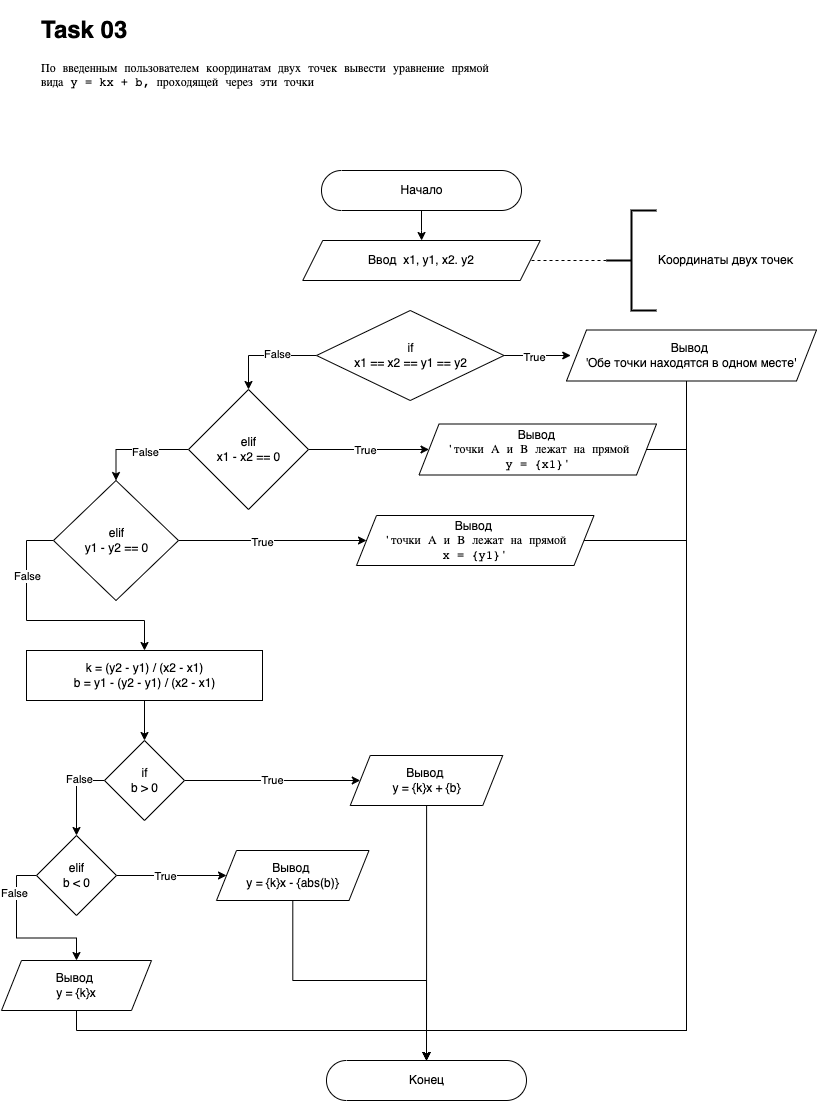

The diagram above was exported from draw.io. Its source (the exported page's mxGraphModel, read from the mxfile embedded in the PNG):
<mxGraphModel dx="2946" dy="1212" grid="1" gridSize="10" guides="1" tooltips="1" connect="1" arrows="1" fold="1" page="1" pageScale="1" pageWidth="827" pageHeight="1169" math="0" shadow="0">
  <root>
    <mxCell id="0" />
    <mxCell id="1" parent="0" />
    <mxCell id="SvS8S_3Akz9cg4RLJaAh-1" value="" style="edgeStyle=orthogonalEdgeStyle;rounded=0;orthogonalLoop=1;jettySize=auto;html=1;fontFamily=Helvetica;spacing=2;sketch=0;" edge="1" parent="1" source="SvS8S_3Akz9cg4RLJaAh-2" target="SvS8S_3Akz9cg4RLJaAh-4">
      <mxGeometry relative="1" as="geometry" />
    </mxCell>
    <mxCell id="SvS8S_3Akz9cg4RLJaAh-2" value="Начало" style="html=1;dashed=0;whitespace=wrap;shape=mxgraph.dfd.start;fontFamily=Helvetica;spacing=2;sketch=0;" vertex="1" parent="1">
      <mxGeometry x="325" y="200" width="200" height="40" as="geometry" />
    </mxCell>
    <mxCell id="SvS8S_3Akz9cg4RLJaAh-4" value="Ввод&amp;nbsp; x1, y1, x2. y2" style="shape=parallelogram;perimeter=parallelogramPerimeter;whiteSpace=wrap;html=1;fixedSize=1;dashed=0;fontFamily=Helvetica;spacing=2;sketch=0;" vertex="1" parent="1">
      <mxGeometry x="306.25" y="270" width="237.5" height="40" as="geometry" />
    </mxCell>
    <mxCell id="SvS8S_3Akz9cg4RLJaAh-5" value="Конец&lt;br&gt;" style="html=1;dashed=0;whitespace=wrap;shape=mxgraph.dfd.start;fontFamily=Helvetica;spacing=2;sketch=0;" vertex="1" parent="1">
      <mxGeometry x="330" y="1090" width="200" height="40" as="geometry" />
    </mxCell>
    <mxCell id="SvS8S_3Akz9cg4RLJaAh-6" value="&lt;h1&gt;Task 03&lt;/h1&gt;&lt;pre style=&quot;font-family: &amp;quot;jetbrains mono&amp;quot; , monospace&quot;&gt;&lt;pre style=&quot;font-family: &amp;quot;jetbrains mono&amp;quot; , monospace&quot;&gt;&lt;pre style=&quot;font-family: &amp;quot;jetbrains mono&amp;quot; , monospace&quot;&gt;&lt;pre style=&quot;font-family: &amp;quot;jetbrains mono&amp;quot; , monospace&quot;&gt;&lt;pre style=&quot;font-family: &amp;quot;jetbrains mono&amp;quot; , monospace&quot;&gt;&lt;pre style=&quot;font-family: &amp;quot;jetbrains mono&amp;quot; , monospace&quot;&gt;&lt;pre style=&quot;font-family: &amp;quot;jetbrains mono&amp;quot;, monospace;&quot;&gt;По введенным пользователем координатам двух точек вывести уравнение прямой&lt;br&gt;вида y &lt;span style=&quot;&quot;&gt;= &lt;/span&gt;kx &lt;span style=&quot;&quot;&gt;+ &lt;/span&gt;b&lt;span style=&quot;&quot;&gt;, &lt;/span&gt;проходящей через эти точки&lt;/pre&gt;&lt;/pre&gt;&lt;/pre&gt;&lt;/pre&gt;&lt;/pre&gt;&lt;/pre&gt;&lt;/pre&gt;" style="text;html=1;strokeColor=none;fillColor=none;spacing=5;spacingTop=-20;whiteSpace=wrap;overflow=hidden;rounded=0;labelBackgroundColor=none;fontColor=default;" vertex="1" parent="1">
      <mxGeometry x="40" y="40" width="580" height="150" as="geometry" />
    </mxCell>
    <mxCell id="SvS8S_3Akz9cg4RLJaAh-11" style="edgeStyle=orthogonalEdgeStyle;rounded=0;orthogonalLoop=1;jettySize=auto;html=1;entryX=1;entryY=0.5;entryDx=0;entryDy=0;fontColor=default;endArrow=none;endFill=0;dashed=1;" edge="1" parent="1" source="SvS8S_3Akz9cg4RLJaAh-12" target="SvS8S_3Akz9cg4RLJaAh-4">
      <mxGeometry relative="1" as="geometry" />
    </mxCell>
    <mxCell id="SvS8S_3Akz9cg4RLJaAh-12" value="&lt;div style=&quot;text-align: center&quot;&gt;Координаты двух точек&lt;/div&gt;" style="strokeWidth=2;html=1;shape=mxgraph.flowchart.annotation_2;align=left;labelPosition=right;pointerEvents=1;labelBackgroundColor=none;fontColor=default;" vertex="1" parent="1">
      <mxGeometry x="610" y="240" width="50" height="100" as="geometry" />
    </mxCell>
    <mxCell id="SvS8S_3Akz9cg4RLJaAh-24" style="edgeStyle=orthogonalEdgeStyle;rounded=0;sketch=0;orthogonalLoop=1;jettySize=auto;html=1;entryX=0.5;entryY=0;entryDx=0;entryDy=0;fontColor=default;endArrow=classic;endFill=1;" edge="1" parent="1" source="SvS8S_3Akz9cg4RLJaAh-13" target="SvS8S_3Akz9cg4RLJaAh-14">
      <mxGeometry relative="1" as="geometry" />
    </mxCell>
    <mxCell id="SvS8S_3Akz9cg4RLJaAh-68" value="False" style="edgeLabel;html=1;align=center;verticalAlign=middle;resizable=0;points=[];fontColor=default;" vertex="1" connectable="0" parent="SvS8S_3Akz9cg4RLJaAh-24">
      <mxGeometry x="-0.2157" y="-2" relative="1" as="geometry">
        <mxPoint as="offset" />
      </mxGeometry>
    </mxCell>
    <mxCell id="SvS8S_3Akz9cg4RLJaAh-36" style="edgeStyle=orthogonalEdgeStyle;rounded=0;sketch=0;orthogonalLoop=1;jettySize=auto;html=1;entryX=0.017;entryY=0.5;entryDx=0;entryDy=0;entryPerimeter=0;fontColor=default;endArrow=classic;endFill=1;" edge="1" parent="1" source="SvS8S_3Akz9cg4RLJaAh-13" target="SvS8S_3Akz9cg4RLJaAh-35">
      <mxGeometry relative="1" as="geometry" />
    </mxCell>
    <mxCell id="SvS8S_3Akz9cg4RLJaAh-67" value="True" style="edgeLabel;html=1;align=center;verticalAlign=middle;resizable=0;points=[];fontColor=default;" vertex="1" connectable="0" parent="SvS8S_3Akz9cg4RLJaAh-36">
      <mxGeometry x="-0.1161" y="-1" relative="1" as="geometry">
        <mxPoint as="offset" />
      </mxGeometry>
    </mxCell>
    <mxCell id="SvS8S_3Akz9cg4RLJaAh-13" value="if&lt;br&gt;x1 == x2 == y1 == y2" style="rhombus;labelBackgroundColor=none;fontColor=default;html=1;" vertex="1" parent="1">
      <mxGeometry x="320" y="340" width="187.5" height="90" as="geometry" />
    </mxCell>
    <mxCell id="SvS8S_3Akz9cg4RLJaAh-30" style="edgeStyle=orthogonalEdgeStyle;rounded=0;sketch=0;orthogonalLoop=1;jettySize=auto;html=1;fontColor=default;endArrow=classic;endFill=1;" edge="1" parent="1" source="SvS8S_3Akz9cg4RLJaAh-14" target="SvS8S_3Akz9cg4RLJaAh-28">
      <mxGeometry relative="1" as="geometry" />
    </mxCell>
    <mxCell id="SvS8S_3Akz9cg4RLJaAh-59" value="True" style="edgeLabel;html=1;align=center;verticalAlign=middle;resizable=0;points=[];fontColor=default;" vertex="1" connectable="0" parent="SvS8S_3Akz9cg4RLJaAh-30">
      <mxGeometry x="-0.0705" relative="1" as="geometry">
        <mxPoint as="offset" />
      </mxGeometry>
    </mxCell>
    <mxCell id="SvS8S_3Akz9cg4RLJaAh-40" style="edgeStyle=orthogonalEdgeStyle;rounded=0;sketch=0;orthogonalLoop=1;jettySize=auto;html=1;entryX=0.5;entryY=0;entryDx=0;entryDy=0;fontColor=default;endArrow=classic;endFill=1;" edge="1" parent="1" source="SvS8S_3Akz9cg4RLJaAh-14" target="SvS8S_3Akz9cg4RLJaAh-15">
      <mxGeometry relative="1" as="geometry" />
    </mxCell>
    <mxCell id="SvS8S_3Akz9cg4RLJaAh-60" value="False" style="edgeLabel;html=1;align=center;verticalAlign=middle;resizable=0;points=[];fontColor=default;" vertex="1" connectable="0" parent="SvS8S_3Akz9cg4RLJaAh-40">
      <mxGeometry x="-0.1498" y="2" relative="1" as="geometry">
        <mxPoint as="offset" />
      </mxGeometry>
    </mxCell>
    <mxCell id="SvS8S_3Akz9cg4RLJaAh-14" value="elif&lt;br&gt;x1 - x2 == 0" style="rhombus;labelBackgroundColor=none;fontColor=default;html=1;" vertex="1" parent="1">
      <mxGeometry x="192" y="419" width="120" height="120" as="geometry" />
    </mxCell>
    <mxCell id="SvS8S_3Akz9cg4RLJaAh-31" value="" style="edgeStyle=orthogonalEdgeStyle;rounded=0;sketch=0;orthogonalLoop=1;jettySize=auto;html=1;fontColor=default;endArrow=classic;endFill=1;" edge="1" parent="1" source="SvS8S_3Akz9cg4RLJaAh-15" target="SvS8S_3Akz9cg4RLJaAh-29">
      <mxGeometry relative="1" as="geometry" />
    </mxCell>
    <mxCell id="SvS8S_3Akz9cg4RLJaAh-66" value="True" style="edgeLabel;html=1;align=center;verticalAlign=middle;resizable=0;points=[];fontColor=default;" vertex="1" connectable="0" parent="SvS8S_3Akz9cg4RLJaAh-31">
      <mxGeometry x="-0.117" y="-1" relative="1" as="geometry">
        <mxPoint as="offset" />
      </mxGeometry>
    </mxCell>
    <mxCell id="SvS8S_3Akz9cg4RLJaAh-41" style="edgeStyle=orthogonalEdgeStyle;rounded=0;sketch=0;orthogonalLoop=1;jettySize=auto;html=1;entryX=0.5;entryY=0;entryDx=0;entryDy=0;fontColor=default;endArrow=classic;endFill=1;" edge="1" parent="1" source="SvS8S_3Akz9cg4RLJaAh-15" target="SvS8S_3Akz9cg4RLJaAh-16">
      <mxGeometry relative="1" as="geometry">
        <Array as="points">
          <mxPoint x="30" y="570" />
          <mxPoint x="30" y="650" />
          <mxPoint x="148" y="650" />
        </Array>
      </mxGeometry>
    </mxCell>
    <mxCell id="SvS8S_3Akz9cg4RLJaAh-61" value="False" style="edgeLabel;html=1;align=center;verticalAlign=middle;resizable=0;points=[];fontColor=default;" vertex="1" connectable="0" parent="SvS8S_3Akz9cg4RLJaAh-41">
      <mxGeometry x="-0.5137" relative="1" as="geometry">
        <mxPoint as="offset" />
      </mxGeometry>
    </mxCell>
    <mxCell id="SvS8S_3Akz9cg4RLJaAh-15" value="elif&lt;br&gt;y1 - y2 == 0" style="rhombus;labelBackgroundColor=none;fontColor=default;html=1;" vertex="1" parent="1">
      <mxGeometry x="57" y="510" width="125" height="120" as="geometry" />
    </mxCell>
    <mxCell id="SvS8S_3Akz9cg4RLJaAh-44" style="edgeStyle=orthogonalEdgeStyle;rounded=0;sketch=0;orthogonalLoop=1;jettySize=auto;html=1;fontColor=default;endArrow=classic;endFill=1;" edge="1" parent="1" source="SvS8S_3Akz9cg4RLJaAh-16" target="SvS8S_3Akz9cg4RLJaAh-42">
      <mxGeometry relative="1" as="geometry" />
    </mxCell>
    <mxCell id="SvS8S_3Akz9cg4RLJaAh-16" value="k = (y2 - y1) / (x2 - x1)&lt;br&gt;b = y1 - (y2 - y1) / (x2 - x1)" style="dashed=0;whitespace=wrap;labelBackgroundColor=none;fontColor=default;html=1;" vertex="1" parent="1">
      <mxGeometry x="30" y="680" width="236" height="50" as="geometry" />
    </mxCell>
    <mxCell id="SvS8S_3Akz9cg4RLJaAh-38" style="edgeStyle=orthogonalEdgeStyle;rounded=0;sketch=0;orthogonalLoop=1;jettySize=auto;html=1;fontColor=default;endArrow=classic;endFill=1;" edge="1" parent="1" source="SvS8S_3Akz9cg4RLJaAh-28" target="SvS8S_3Akz9cg4RLJaAh-5">
      <mxGeometry relative="1" as="geometry">
        <Array as="points">
          <mxPoint x="690" y="479" />
          <mxPoint x="690" y="1060" />
        </Array>
      </mxGeometry>
    </mxCell>
    <mxCell id="SvS8S_3Akz9cg4RLJaAh-28" value="Вывод&amp;nbsp;&lt;br&gt;&lt;span style=&quot;font-family: &amp;quot;jetbrains mono&amp;quot;, monospace;&quot;&gt;'точки А и В лежат на прямой&lt;br&gt;&lt;/span&gt;&lt;span style=&quot;font-family: &amp;quot;jetbrains mono&amp;quot;, monospace;&quot;&gt;y = &lt;/span&gt;&lt;span style=&quot;font-family: &amp;quot;jetbrains mono&amp;quot;, monospace;&quot;&gt;{&lt;/span&gt;&lt;span style=&quot;font-family: &amp;quot;jetbrains mono&amp;quot;, monospace;&quot;&gt;x1&lt;/span&gt;&lt;span style=&quot;font-family: &amp;quot;jetbrains mono&amp;quot;, monospace;&quot;&gt;}&lt;/span&gt;&lt;span style=&quot;font-family: &amp;quot;jetbrains mono&amp;quot;, monospace;&quot;&gt;'&lt;/span&gt;&lt;span style=&quot;font-family: &amp;quot;jetbrains mono&amp;quot;, monospace;&quot;&gt;&lt;br&gt;&lt;/span&gt;" style="shape=parallelogram;perimeter=parallelogramPerimeter;whiteSpace=wrap;html=1;fixedSize=1;dashed=0;fontFamily=Helvetica;spacing=2;sketch=0;fontColor=default;labelBackgroundColor=none;" vertex="1" parent="1">
      <mxGeometry x="422.5" y="453.5" width="237.5" height="51" as="geometry" />
    </mxCell>
    <mxCell id="SvS8S_3Akz9cg4RLJaAh-39" style="edgeStyle=orthogonalEdgeStyle;rounded=0;sketch=0;orthogonalLoop=1;jettySize=auto;html=1;fontColor=default;endArrow=classic;endFill=1;" edge="1" parent="1" source="SvS8S_3Akz9cg4RLJaAh-29" target="SvS8S_3Akz9cg4RLJaAh-5">
      <mxGeometry relative="1" as="geometry">
        <Array as="points">
          <mxPoint x="690" y="570" />
          <mxPoint x="690" y="1060" />
        </Array>
      </mxGeometry>
    </mxCell>
    <mxCell id="SvS8S_3Akz9cg4RLJaAh-29" value="Вывод&amp;nbsp;&lt;br&gt;&lt;span style=&quot;font-family: &amp;quot;jetbrains mono&amp;quot;, monospace;&quot;&gt;&lt;span style=&quot;&quot;&gt;'&lt;/span&gt;&lt;/span&gt;&lt;span style=&quot;font-family: &amp;quot;jetbrains mono&amp;quot;, monospace;&quot;&gt;точки А и В лежат на прямой&lt;br&gt;&lt;/span&gt;&lt;span style=&quot;font-family: &amp;quot;jetbrains mono&amp;quot;, monospace;&quot;&gt;x = &lt;/span&gt;&lt;span style=&quot;font-family: &amp;quot;jetbrains mono&amp;quot;, monospace;&quot;&gt;{&lt;/span&gt;&lt;span style=&quot;font-family: &amp;quot;jetbrains mono&amp;quot;, monospace;&quot;&gt;y1}&lt;/span&gt;&lt;span style=&quot;font-family: &amp;quot;jetbrains mono&amp;quot;, monospace;&quot;&gt;'&lt;/span&gt;" style="shape=parallelogram;perimeter=parallelogramPerimeter;whiteSpace=wrap;html=1;fixedSize=1;dashed=0;fontFamily=Helvetica;spacing=2;sketch=0;fontColor=default;labelBackgroundColor=none;" vertex="1" parent="1">
      <mxGeometry x="360" y="545" width="237.5" height="50" as="geometry" />
    </mxCell>
    <mxCell id="SvS8S_3Akz9cg4RLJaAh-37" style="edgeStyle=orthogonalEdgeStyle;rounded=0;sketch=0;orthogonalLoop=1;jettySize=auto;html=1;fontColor=default;endArrow=classic;endFill=1;" edge="1" parent="1" source="SvS8S_3Akz9cg4RLJaAh-35" target="SvS8S_3Akz9cg4RLJaAh-5">
      <mxGeometry relative="1" as="geometry">
        <Array as="points">
          <mxPoint x="690" y="1060" />
          <mxPoint x="430" y="1060" />
        </Array>
      </mxGeometry>
    </mxCell>
    <mxCell id="SvS8S_3Akz9cg4RLJaAh-35" value="Вывод&amp;nbsp;&lt;br&gt;'Обе точки находятся в одном месте'" style="shape=parallelogram;perimeter=parallelogramPerimeter;fixedSize=1;dashed=0;fontFamily=Helvetica;spacing=2;sketch=0;fontColor=default;labelBackgroundColor=none;html=1;whiteSpace=wrap;" vertex="1" parent="1">
      <mxGeometry x="570" y="359.5" width="250" height="51" as="geometry" />
    </mxCell>
    <mxCell id="SvS8S_3Akz9cg4RLJaAh-49" value="True" style="edgeStyle=orthogonalEdgeStyle;rounded=0;sketch=0;orthogonalLoop=1;jettySize=auto;html=1;fontColor=default;endArrow=classic;endFill=1;" edge="1" parent="1" source="SvS8S_3Akz9cg4RLJaAh-42" target="SvS8S_3Akz9cg4RLJaAh-45">
      <mxGeometry relative="1" as="geometry" />
    </mxCell>
    <mxCell id="SvS8S_3Akz9cg4RLJaAh-56" style="edgeStyle=orthogonalEdgeStyle;rounded=0;sketch=0;orthogonalLoop=1;jettySize=auto;html=1;exitX=0;exitY=0.5;exitDx=0;exitDy=0;fontColor=default;endArrow=classic;endFill=1;" edge="1" parent="1" source="SvS8S_3Akz9cg4RLJaAh-42" target="SvS8S_3Akz9cg4RLJaAh-43">
      <mxGeometry relative="1" as="geometry" />
    </mxCell>
    <mxCell id="SvS8S_3Akz9cg4RLJaAh-62" value="False" style="edgeLabel;html=1;align=center;verticalAlign=middle;resizable=0;points=[];fontColor=default;" vertex="1" connectable="0" parent="SvS8S_3Akz9cg4RLJaAh-56">
      <mxGeometry x="-0.3735" y="-2" relative="1" as="geometry">
        <mxPoint as="offset" />
      </mxGeometry>
    </mxCell>
    <mxCell id="SvS8S_3Akz9cg4RLJaAh-42" value="if&lt;br&gt;b &amp;gt; 0" style="rhombus;labelBackgroundColor=none;fontColor=default;html=1;" vertex="1" parent="1">
      <mxGeometry x="108" y="770" width="80" height="80" as="geometry" />
    </mxCell>
    <mxCell id="SvS8S_3Akz9cg4RLJaAh-51" style="edgeStyle=orthogonalEdgeStyle;rounded=0;sketch=0;orthogonalLoop=1;jettySize=auto;html=1;fontColor=default;endArrow=classic;endFill=1;" edge="1" parent="1" source="SvS8S_3Akz9cg4RLJaAh-43" target="SvS8S_3Akz9cg4RLJaAh-46">
      <mxGeometry relative="1" as="geometry" />
    </mxCell>
    <mxCell id="SvS8S_3Akz9cg4RLJaAh-64" value="True" style="edgeLabel;html=1;align=center;verticalAlign=middle;resizable=0;points=[];fontColor=default;" vertex="1" connectable="0" parent="SvS8S_3Akz9cg4RLJaAh-51">
      <mxGeometry x="-0.1273" relative="1" as="geometry">
        <mxPoint as="offset" />
      </mxGeometry>
    </mxCell>
    <mxCell id="SvS8S_3Akz9cg4RLJaAh-53" style="edgeStyle=orthogonalEdgeStyle;rounded=0;sketch=0;orthogonalLoop=1;jettySize=auto;html=1;fontColor=default;endArrow=classic;endFill=1;exitX=0;exitY=0.5;exitDx=0;exitDy=0;" edge="1" parent="1" source="SvS8S_3Akz9cg4RLJaAh-43" target="SvS8S_3Akz9cg4RLJaAh-47">
      <mxGeometry relative="1" as="geometry" />
    </mxCell>
    <mxCell id="SvS8S_3Akz9cg4RLJaAh-63" value="False" style="edgeLabel;html=1;align=center;verticalAlign=middle;resizable=0;points=[];fontColor=default;" vertex="1" connectable="0" parent="SvS8S_3Akz9cg4RLJaAh-53">
      <mxGeometry x="-0.5515" y="-3" relative="1" as="geometry">
        <mxPoint as="offset" />
      </mxGeometry>
    </mxCell>
    <mxCell id="SvS8S_3Akz9cg4RLJaAh-43" value="elif&lt;br&gt;b &amp;lt; 0" style="rhombus;labelBackgroundColor=none;fontColor=default;html=1;" vertex="1" parent="1">
      <mxGeometry x="40" y="865" width="80" height="80" as="geometry" />
    </mxCell>
    <mxCell id="SvS8S_3Akz9cg4RLJaAh-50" style="edgeStyle=orthogonalEdgeStyle;rounded=0;sketch=0;orthogonalLoop=1;jettySize=auto;html=1;fontColor=default;endArrow=classic;endFill=1;" edge="1" parent="1" source="SvS8S_3Akz9cg4RLJaAh-45" target="SvS8S_3Akz9cg4RLJaAh-5">
      <mxGeometry relative="1" as="geometry" />
    </mxCell>
    <mxCell id="SvS8S_3Akz9cg4RLJaAh-45" value="Вывод&amp;nbsp;&lt;br&gt;y = {k}x + {b}" style="shape=parallelogram;perimeter=parallelogramPerimeter;fixedSize=1;dashed=0;fontFamily=Helvetica;spacing=2;sketch=0;fontColor=default;labelBackgroundColor=none;html=1;whiteSpace=wrap;" vertex="1" parent="1">
      <mxGeometry x="353.75" y="785" width="152.5" height="50" as="geometry" />
    </mxCell>
    <mxCell id="SvS8S_3Akz9cg4RLJaAh-52" style="edgeStyle=orthogonalEdgeStyle;rounded=0;sketch=0;orthogonalLoop=1;jettySize=auto;html=1;fontColor=default;endArrow=classic;endFill=1;" edge="1" parent="1" source="SvS8S_3Akz9cg4RLJaAh-46" target="SvS8S_3Akz9cg4RLJaAh-5">
      <mxGeometry relative="1" as="geometry" />
    </mxCell>
    <mxCell id="SvS8S_3Akz9cg4RLJaAh-46" value="Вывод&amp;nbsp;&lt;br&gt;y = {k}x - {abs(b)}" style="shape=parallelogram;perimeter=parallelogramPerimeter;fixedSize=1;dashed=0;fontFamily=Helvetica;spacing=2;sketch=0;fontColor=default;labelBackgroundColor=none;html=1;whiteSpace=wrap;" vertex="1" parent="1">
      <mxGeometry x="220" y="880" width="152.5" height="50" as="geometry" />
    </mxCell>
    <mxCell id="SvS8S_3Akz9cg4RLJaAh-54" style="edgeStyle=orthogonalEdgeStyle;rounded=0;sketch=0;orthogonalLoop=1;jettySize=auto;html=1;fontColor=default;endArrow=classic;endFill=1;exitX=0.5;exitY=1;exitDx=0;exitDy=0;" edge="1" parent="1" source="SvS8S_3Akz9cg4RLJaAh-47" target="SvS8S_3Akz9cg4RLJaAh-5">
      <mxGeometry relative="1" as="geometry">
        <Array as="points">
          <mxPoint x="80" y="1060" />
          <mxPoint x="430" y="1060" />
        </Array>
      </mxGeometry>
    </mxCell>
    <mxCell id="SvS8S_3Akz9cg4RLJaAh-47" value="Вывод&amp;nbsp;&lt;br&gt;y = {k}x" style="shape=parallelogram;perimeter=parallelogramPerimeter;fixedSize=1;dashed=0;fontFamily=Helvetica;spacing=2;sketch=0;fontColor=default;labelBackgroundColor=none;html=1;whiteSpace=wrap;" vertex="1" parent="1">
      <mxGeometry x="5" y="990" width="150" height="50" as="geometry" />
    </mxCell>
  </root>
</mxGraphModel>